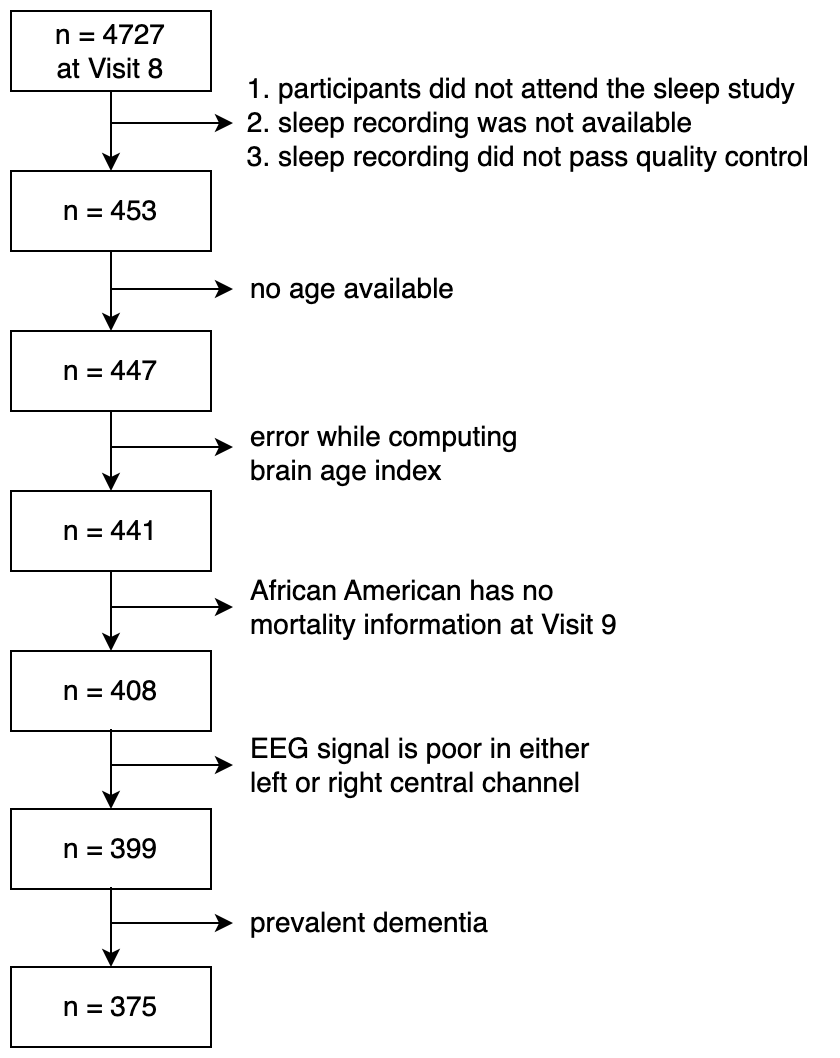

The diagram above was exported from draw.io. Its source (the exported page's mxGraphModel, read from the mxfile embedded in the PNG):
<mxGraphModel dx="954" dy="640" grid="1" gridSize="10" guides="1" tooltips="1" connect="1" arrows="1" fold="1" page="1" pageScale="1" pageWidth="850" pageHeight="1100" math="0" shadow="0">
  <root>
    <mxCell id="0" />
    <mxCell id="1" parent="0" />
    <mxCell id="Vynmr4fGNKwktp3CJQn6-3" style="rounded=0;orthogonalLoop=1;jettySize=auto;html=1;" parent="1" source="Vynmr4fGNKwktp3CJQn6-1" target="Vynmr4fGNKwktp3CJQn6-2" edge="1">
      <mxGeometry relative="1" as="geometry" />
    </mxCell>
    <mxCell id="Vynmr4fGNKwktp3CJQn6-1" value="&lt;font style=&quot;font-size: 14px;&quot;&gt;n = 4727&lt;/font&gt;&lt;div&gt;&lt;font style=&quot;font-size: 14px;&quot;&gt;at Visit 8&lt;/font&gt;&lt;/div&gt;" style="rounded=0;whiteSpace=wrap;html=1;" parent="1" vertex="1">
      <mxGeometry x="171" y="40" width="100" height="40" as="geometry" />
    </mxCell>
    <mxCell id="Vynmr4fGNKwktp3CJQn6-2" value="&lt;span style=&quot;font-size: 14px;&quot;&gt;n = 453&lt;/span&gt;" style="rounded=0;whiteSpace=wrap;html=1;" parent="1" vertex="1">
      <mxGeometry x="171" y="120" width="100" height="40" as="geometry" />
    </mxCell>
    <mxCell id="Vynmr4fGNKwktp3CJQn6-6" style="rounded=0;orthogonalLoop=1;jettySize=auto;html=1;" parent="1" source="Vynmr4fGNKwktp3CJQn6-2" target="Vynmr4fGNKwktp3CJQn6-7" edge="1">
      <mxGeometry relative="1" as="geometry">
        <mxPoint x="221" y="180" as="sourcePoint" />
      </mxGeometry>
    </mxCell>
    <mxCell id="Vynmr4fGNKwktp3CJQn6-7" value="&lt;span style=&quot;font-size: 14px;&quot;&gt;n = 447&lt;/span&gt;" style="rounded=0;whiteSpace=wrap;html=1;" parent="1" vertex="1">
      <mxGeometry x="171" y="200" width="100" height="40" as="geometry" />
    </mxCell>
    <mxCell id="Vynmr4fGNKwktp3CJQn6-19" value="&lt;span style=&quot;font-size: 14px;&quot;&gt;n = 441&lt;/span&gt;" style="rounded=0;whiteSpace=wrap;html=1;" parent="1" vertex="1">
      <mxGeometry x="171" y="280" width="100" height="40" as="geometry" />
    </mxCell>
    <mxCell id="Vynmr4fGNKwktp3CJQn6-22" style="rounded=0;orthogonalLoop=1;jettySize=auto;html=1;" parent="1" source="Vynmr4fGNKwktp3CJQn6-7" target="Vynmr4fGNKwktp3CJQn6-19" edge="1">
      <mxGeometry relative="1" as="geometry">
        <mxPoint x="221" y="249" as="sourcePoint" />
        <mxPoint x="221" y="279" as="targetPoint" />
      </mxGeometry>
    </mxCell>
    <mxCell id="Vynmr4fGNKwktp3CJQn6-23" style="rounded=0;orthogonalLoop=1;jettySize=auto;html=1;" parent="1" edge="1">
      <mxGeometry relative="1" as="geometry">
        <mxPoint x="221" y="179" as="sourcePoint" />
        <mxPoint x="282" y="179" as="targetPoint" />
      </mxGeometry>
    </mxCell>
    <mxCell id="Vynmr4fGNKwktp3CJQn6-24" style="rounded=0;orthogonalLoop=1;jettySize=auto;html=1;" parent="1" edge="1">
      <mxGeometry relative="1" as="geometry">
        <mxPoint x="221" y="96" as="sourcePoint" />
        <mxPoint x="282" y="96" as="targetPoint" />
      </mxGeometry>
    </mxCell>
    <mxCell id="Vynmr4fGNKwktp3CJQn6-25" style="rounded=0;orthogonalLoop=1;jettySize=auto;html=1;" parent="1" edge="1">
      <mxGeometry relative="1" as="geometry">
        <mxPoint x="221" y="258" as="sourcePoint" />
        <mxPoint x="282" y="258" as="targetPoint" />
      </mxGeometry>
    </mxCell>
    <mxCell id="Vynmr4fGNKwktp3CJQn6-27" value="&lt;span style=&quot;font-size: 14px;&quot;&gt;n = 408&lt;/span&gt;" style="rounded=0;whiteSpace=wrap;html=1;" parent="1" vertex="1">
      <mxGeometry x="171" y="360" width="100" height="40" as="geometry" />
    </mxCell>
    <mxCell id="Vynmr4fGNKwktp3CJQn6-28" style="rounded=0;orthogonalLoop=1;jettySize=auto;html=1;" parent="1" target="Vynmr4fGNKwktp3CJQn6-27" edge="1">
      <mxGeometry relative="1" as="geometry">
        <mxPoint x="221" y="320" as="sourcePoint" />
        <mxPoint x="221" y="359" as="targetPoint" />
      </mxGeometry>
    </mxCell>
    <mxCell id="Vynmr4fGNKwktp3CJQn6-29" style="rounded=0;orthogonalLoop=1;jettySize=auto;html=1;" parent="1" edge="1">
      <mxGeometry relative="1" as="geometry">
        <mxPoint x="221" y="338" as="sourcePoint" />
        <mxPoint x="282" y="338" as="targetPoint" />
      </mxGeometry>
    </mxCell>
    <mxCell id="Vynmr4fGNKwktp3CJQn6-30" value="&lt;span style=&quot;background-color: initial;&quot;&gt;African American has no mortality information at Visit 9&lt;/span&gt;" style="text;html=1;align=left;verticalAlign=middle;whiteSpace=wrap;rounded=0;fontSize=14;" parent="1" vertex="1">
      <mxGeometry x="289" y="313" width="186" height="50" as="geometry" />
    </mxCell>
    <mxCell id="Vynmr4fGNKwktp3CJQn6-31" value="&lt;span style=&quot;background-color: initial;&quot;&gt;error while computing brain age index&lt;/span&gt;" style="text;html=1;align=left;verticalAlign=middle;whiteSpace=wrap;rounded=0;fontSize=14;" parent="1" vertex="1">
      <mxGeometry x="289" y="236" width="150" height="50" as="geometry" />
    </mxCell>
    <mxCell id="Vynmr4fGNKwktp3CJQn6-32" value="&lt;ol&gt;&lt;li&gt;&lt;span style=&quot;background-color: initial;&quot;&gt;participants did not attend the sleep study&lt;/span&gt;&lt;/li&gt;&lt;li&gt;sleep recording was not available&lt;/li&gt;&lt;li&gt;sleep recording did not pass quality control&lt;/li&gt;&lt;/ol&gt;" style="text;html=1;align=left;verticalAlign=middle;whiteSpace=wrap;rounded=0;fontSize=14;" parent="1" vertex="1">
      <mxGeometry x="263" y="56" width="317" height="80" as="geometry" />
    </mxCell>
    <mxCell id="w3buV-ELVjIDE6MyyxO4-1" value="no age available" style="text;html=1;align=left;verticalAlign=middle;whiteSpace=wrap;rounded=0;fontSize=14;" parent="1" vertex="1">
      <mxGeometry x="289" y="154" width="150" height="50" as="geometry" />
    </mxCell>
    <mxCell id="d7Tsxg_42R76xJIvKzyt-3" value="&lt;span style=&quot;font-size: 14px;&quot;&gt;n = 399&lt;/span&gt;" style="rounded=0;whiteSpace=wrap;html=1;" vertex="1" parent="1">
      <mxGeometry x="171" y="439" width="100" height="40" as="geometry" />
    </mxCell>
    <mxCell id="d7Tsxg_42R76xJIvKzyt-4" style="rounded=0;orthogonalLoop=1;jettySize=auto;html=1;" edge="1" parent="1" target="d7Tsxg_42R76xJIvKzyt-3">
      <mxGeometry relative="1" as="geometry">
        <mxPoint x="221" y="399" as="sourcePoint" />
        <mxPoint x="221" y="438" as="targetPoint" />
      </mxGeometry>
    </mxCell>
    <mxCell id="d7Tsxg_42R76xJIvKzyt-5" style="rounded=0;orthogonalLoop=1;jettySize=auto;html=1;" edge="1" parent="1">
      <mxGeometry relative="1" as="geometry">
        <mxPoint x="221" y="417" as="sourcePoint" />
        <mxPoint x="282" y="417" as="targetPoint" />
      </mxGeometry>
    </mxCell>
    <mxCell id="d7Tsxg_42R76xJIvKzyt-6" value="EEG signal is poor in either left or right central channel" style="text;html=1;align=left;verticalAlign=middle;whiteSpace=wrap;rounded=0;fontSize=14;" vertex="1" parent="1">
      <mxGeometry x="289" y="392" width="186" height="50" as="geometry" />
    </mxCell>
    <mxCell id="d7Tsxg_42R76xJIvKzyt-7" value="&lt;span style=&quot;font-size: 14px;&quot;&gt;n = 375&lt;/span&gt;" style="rounded=0;whiteSpace=wrap;html=1;" vertex="1" parent="1">
      <mxGeometry x="171" y="518" width="100" height="40" as="geometry" />
    </mxCell>
    <mxCell id="d7Tsxg_42R76xJIvKzyt-8" style="rounded=0;orthogonalLoop=1;jettySize=auto;html=1;" edge="1" parent="1" target="d7Tsxg_42R76xJIvKzyt-7">
      <mxGeometry relative="1" as="geometry">
        <mxPoint x="221" y="478" as="sourcePoint" />
        <mxPoint x="221" y="517" as="targetPoint" />
      </mxGeometry>
    </mxCell>
    <mxCell id="d7Tsxg_42R76xJIvKzyt-9" style="rounded=0;orthogonalLoop=1;jettySize=auto;html=1;" edge="1" parent="1">
      <mxGeometry relative="1" as="geometry">
        <mxPoint x="221" y="496" as="sourcePoint" />
        <mxPoint x="282" y="496" as="targetPoint" />
      </mxGeometry>
    </mxCell>
    <mxCell id="d7Tsxg_42R76xJIvKzyt-10" value="prevalent dementia" style="text;html=1;align=left;verticalAlign=middle;whiteSpace=wrap;rounded=0;fontSize=14;" vertex="1" parent="1">
      <mxGeometry x="289" y="471" width="186" height="50" as="geometry" />
    </mxCell>
  </root>
</mxGraphModel>